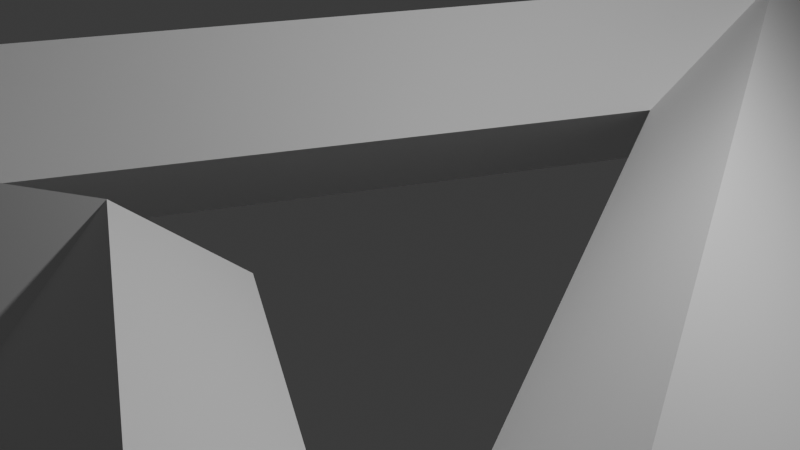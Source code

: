 # Source: Pfeil.blend  (saved by Blender 4.5.91; exported with 4.5.12 LTS)
import bpy
from mathutils import Matrix  # noqa: F401  (used for matrix-valued properties, if any)

bpy.ops.wm.read_factory_settings(use_empty=True)
scene = bpy.context.scene
scene.name = 'Scene'

# ---- collections
col_collection = bpy.data.collections.new('Collection'); scene.collection.children.link(col_collection)

# ---- materials (node trees are filled in below, after node groups)
mat_material = bpy.data.materials.new('Material')
mat_material.alpha_threshold = 0.0
mat_material.roughness = 0.5
mat_material.line_color = (0.0, 0.0, 0.0, 1.0)

# ---- material node trees
mat_material.use_nodes = True; mat_material.node_tree.nodes.clear()
_N = mat_material.node_tree.nodes; _L = mat_material.node_tree.links
n0 = _N.new('ShaderNodeOutputMaterial'); n0.name = 'Material Output'; n0.location = (200, 100)
n1 = _N.new('ShaderNodeBsdfPrincipled'); n1.name = 'Principled BSDF'; n1.location = (-200, 100)
n1.inputs[3].default_value = 1.45
_L.new(n1.outputs[0], n0.inputs[0])
n0.is_active_output = True

# ---- world
world_world = bpy.data.worlds.new('World'); scene.world = world_world
world_world.use_nodes = True; world_world.node_tree.nodes.clear()
_N = world_world.node_tree.nodes; _L = world_world.node_tree.links
n0 = _N.new('ShaderNodeOutputWorld'); n0.name = 'World Output'; n0.location = (200, 100)
n1 = _N.new('ShaderNodeBackground'); n1.name = 'Background'; n1.location = (-200, 100)
n1.inputs[0].default_value = (0.05088, 0.05088, 0.05088, 1.0)
_L.new(n1.outputs[0], n0.inputs[0])
n0.is_active_output = True
world_world.color = (0.05088, 0.05088, 0.05088)
world_world.sun_shadow_jitter_overblur = 0.0

# ---- cameras
cam_camera = bpy.data.cameras.new('Camera')
cam_camera.clip_end = 100.0
cam_camera.ortho_scale = 7.314

# ---- lights
light_light = bpy.data.lights.new('Light', 'POINT')
light_light.energy = 1000.0
light_light.shadow_soft_size = 0.1

# ---- meshes
me_cube = bpy.data.meshes.new('Cube')
me_cube.from_pydata([(0.0, -0.4564, 0.008878), (1.0, -1.0, 0.008878), (0.0, 1.0, 0.008878), (-1.0, -1.0, 0.008878)], [], [(2, 1, 0, 3)])
_uv = me_cube.uv_layers.new(name='UVMap')
_uv.uv.foreach_set('vector', [0.0, 0.0, 0.0, 0.0, 0.0, 0.0, 0.0, 0.0])
me_cube.materials.append(mat_material)
me_cube.use_mirror_vertex_groups = False
me_cube.update()

# ---- objects
ob_cube = bpy.data.objects.new('Cube', me_cube)
ob_light = bpy.data.objects.new('Light', light_light)
ob_camera = bpy.data.objects.new('Camera', cam_camera)

# ---- transforms, parenting, visibility, modifiers, constraints
ob_cube.location = (0.0, 0.0, 0.0)
ob_cube.scale = (6.938, 6.938, 6.938)
ob_cube.lock_rotations_4d = False
ob_cube.empty_display_type = 'ARROWS'
ob_cube.lineart.crease_threshold = 0.0
_m = ob_cube.modifiers.new('Wireframe', 'WIREFRAME')
_m.thickness = 0.339
_m.use_boundary = True
ob_light.location = (4.076, 1.005, 5.904)
ob_light.rotation_euler = (0.6503, 0.05522, 1.866)
ob_light.lock_rotations_4d = False
ob_light.empty_display_type = 'ARROWS'
ob_light.color = (0.0, 0.0, 0.0, 0.0)
ob_light.lineart.crease_threshold = 0.0
ob_camera.location = (7.359, -6.926, 4.958)
ob_camera.rotation_euler = (1.109, 0.0, 0.8149)
ob_camera.lock_rotations_4d = False
ob_camera.empty_display_type = 'ARROWS'
ob_camera.color = (0.0, 0.0, 0.0, 0.0)
ob_camera.display_type = 'WIRE'
ob_camera.lineart.crease_threshold = 0.0

# ---- collection membership
col_collection.objects.link(ob_cube)
col_collection.objects.link(ob_light)
col_collection.objects.link(ob_camera)

# ---- scene / render settings (as saved in the file)
scene.camera = ob_camera
scene.frame_start = 1; scene.frame_end = 250; scene.frame_set(1)
scene.render.engine = 'BLENDER_EEVEE_NEXT'
bpy.context.view_layer.update()
